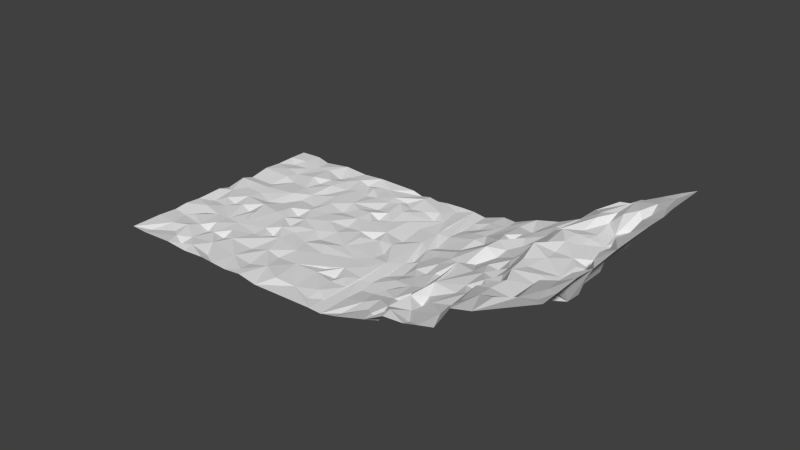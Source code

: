 # Source: Terrain.blend  (saved by Blender 2.73.9; exported with 4.5.12 LTS)
import bpy
from mathutils import Matrix  # noqa: F401  (used for matrix-valued properties, if any)

bpy.ops.wm.read_factory_settings(use_empty=True)
scene = bpy.context.scene
scene.name = 'Scene'

# ---- collections
col_collection_1 = bpy.data.collections.new('Collection 1'); scene.collection.children.link(col_collection_1)

# ---- world
world_world = bpy.data.worlds.new('World'); scene.world = world_world
world_world.color = (0.05088, 0.05088, 0.05088)
world_world.use_sun_shadow = False
world_world.sun_shadow_jitter_overblur = 0.0
world_world.cycles.sampling_method = 'MANUAL'
world_world.cycles.sample_map_resolution = 256

# ---- meshes
me_plane_002 = bpy.data.meshes.new('Plane.002')
me_plane_002.from_pydata([(-1.097, -1.0, 0.08054), (-1.099, -0.4581, 0.07963), (-1.091, -0.1368, 0.08714), (-1.092, 0.2995, 0.08683), (-1.096, 0.5045, 0.08383), (-1.094, 1.001, 0.08871), (-0.9972, 1.0, 0.02746), (-0.9967, 0.5224, 0.03258), (-0.9944, 0.2228, 0.04037), (-0.9999, 0.04762, 0.007961), (-0.9932, -0.06387, 0.03725), (-0.9972, -0.5572, 0.02408), (-0.9972, -0.7282, 0.03474), (-0.9961, -1.003, 0.03513), (-1.0, -0.4206, 0.02426), (-1.0, 0.3342, 0.007124), (-2.919, 1.0, 0.9068), (-2.917, 0.8393, 0.9089), (-2.919, 0.6681, 0.9066), (-2.914, 0.5109, 0.9164), (-2.912, 0.2228, 0.9184), (-2.927, 0.04762, 0.8888), (-2.912, -0.06387, 0.9151), (-2.918, -0.2979, 0.9064), (-2.92, -0.5572, 0.9035), (-2.917, -0.7282, 0.9138), (-2.915, -1.003, 0.9138), (-2.786, -1.0, 0.8456), (-2.518, -1.001, 0.7391), (-2.345, -1.0, 0.6431), (-2.163, -0.9959, 0.5723), (-2.045, -1.002, 0.5169), (-1.918, -1.0, 0.4497), (-1.767, -0.999, 0.3989), (-1.621, -1.001, 0.3015), (-1.097, -1.0, 0.08243), (-1.098, -0.8311, 0.07678), (-1.097, -0.6094, 0.08187), (-1.1, -0.4273, 0.07677), (-1.091, -0.1368, 0.08714), (-1.092, 0.2995, 0.08683), (-1.098, 0.4881, 0.08013), (-1.092, 0.626, 0.08975), (-1.094, 1.001, 0.08871), (-1.21, 1.001, 0.1417), (-1.45, 1.0, 0.2246), (-1.53, 1.0, 0.2784), (-1.695, 1.001, 0.361), (-2.022, 0.9996, 0.5139), (-2.214, 0.9999, 0.5843), (-2.399, 0.9998, 0.6848), (-2.646, 1.0, 0.7608), (-2.915, -0.4416, 0.9159), (-2.831, -0.2079, 0.8424), (-2.927, 0.3342, 0.8881), (-2.841, 0.774, 0.847), (-2.818, -0.9156, 0.8397), (-2.748, -0.7415, 0.8304), (-2.819, -0.559, 0.8398), (-2.781, -0.3409, 0.8439), (-2.74, -0.1429, 0.8386), (-2.833, 0.009091, 0.8686), (-2.781, 0.1381, 0.8391), (-2.8, 0.2395, 0.8574), (-2.668, 0.5031, 0.8018), (-2.773, 0.6284, 0.8505), (-2.771, 0.864, 0.8445), (-2.734, 1.002, 0.8305), (-2.666, -0.8095, 0.771), (-2.72, -0.5259, 0.82), (-2.715, -0.4162, 0.7921), (-2.667, -0.2489, 0.7924), (-2.668, -0.1429, 0.7669), (-2.702, 0.3332, 0.7874), (-2.667, 0.7672, 0.7878), (-2.569, -0.8691, 0.7465), (-2.613, -0.7021, 0.7834), (-2.571, -0.6187, 0.7492), (-2.585, -0.404, 0.7597), (-2.572, -0.1429, 0.7497), (-2.646, 0.006017, 0.7852), (-2.632, 0.1327, 0.7689), (-2.652, 0.2453, 0.7866), (-2.587, 0.4842, 0.7386), (-2.654, 0.6223, 0.7758), (-2.604, 0.8538, 0.7601), (-2.499, -0.9048, 0.678), (-2.499, -0.619, 0.678), (-2.48, -0.5238, 0.7208), (-2.491, -0.3887, 0.7082), (-2.498, -0.1521, 0.6814), (-2.488, 0.06338, 0.6908), (-2.484, 0.638, 0.7254), (-2.499, 0.8536, 0.7151), (-2.467, -0.8052, 0.6953), (-2.393, -0.6424, 0.6696), (-2.383, -0.1806, 0.6783), (-2.439, -0.02455, 0.6972), (-2.402, 0.2843, 0.6837), (-2.412, 0.4534, 0.6742), (-2.406, 0.619, 0.6532), (-2.35, -0.906, 0.6577), (-2.326, -0.619, 0.5994), (-2.311, -0.5238, 0.6319), (-2.367, -0.3989, 0.6557), (-2.392, 0.1269, 0.6434), (-2.347, 0.705, 0.6519), (-2.358, 0.8239, 0.6185), (-2.263, -0.06099, 0.6188), (-2.235, 0.07336, 0.602), (-2.302, 0.2702, 0.606), (-2.282, 0.3821, 0.6162), (-2.233, 0.4879, 0.5739), (-2.261, 0.6146, 0.6176), (-2.233, 0.7675, 0.6008), (-2.277, 0.8871, 0.6055), (-2.203, -0.9073, 0.5562), (-2.274, -0.7683, 0.6169), (-2.206, -0.633, 0.5911), (-2.072, -0.4468, 0.521), (-2.16, -0.4337, 0.55), (-2.154, -0.3137, 0.5571), (-2.158, -0.09052, 0.5653), (-2.152, 0.04762, 0.5209), (-2.136, 0.2443, 0.536), (-2.137, 0.6701, 0.5421), (-2.153, 0.8623, 0.568), (-2.027, -0.6154, 0.4766), (-1.951, -0.3645, 0.4713), (-2.066, -0.3333, 0.4816), (-2.046, -0.2381, 0.5244), (-2.059, -0.1429, 0.4961), (-2.1, 0.1592, 0.5363), (-2.054, 0.3557, 0.5169), (-2.117, 0.4964, 0.542), (-2.054, 0.6895, 0.5166), (-2.073, 0.8584, 0.5014), (-2.01, -0.8001, 0.4967), (-1.96, -0.1429, 0.4851), (-2.019, 0.001292, 0.5013), (-1.956, 0.213, 0.4665), (-1.922, 0.4839, 0.4592), (-1.967, 0.6947, 0.4531), (-1.96, 0.8095, 0.4851), (-1.886, -0.5703, 0.4369), (-1.931, -0.2252, 0.4571), (-1.845, -0.0772, 0.4128), (-1.951, 0.8997, 0.4537), (-1.826, -0.9281, 0.4175), (-1.862, -0.8006, 0.4086), (-1.847, 0.103, 0.4283), (-1.909, 0.3287, 0.4231), (-1.814, 0.4259, 0.4106), (-1.721, 0.6937, 0.3617), (-1.85, 0.7074, 0.4179), (-1.854, 0.8978, 0.4212), (-1.71, -0.7637, 0.3639), (-1.781, -0.5797, 0.3658), (-1.786, -0.2775, 0.3802), (-1.712, 0.1429, 0.339), (-1.716, 0.2881, 0.367), (-1.699, 0.4286, 0.3673), (-1.738, 0.5612, 0.3437), (-1.738, 0.7963, 0.3741), (-1.618, 0.9988, 0.299), (-1.723, -0.4296, 0.3641), (-1.744, -0.1528, 0.3484), (-1.685, 0.001127, 0.3505), (-1.561, 0.1293, 0.2943), (-1.632, 0.4286, 0.2852), (-1.612, 0.7144, 0.3372), (-1.625, 0.8095, 0.2997), (-1.53, -0.8621, 0.295), (-1.552, -0.339, 0.2857), (-1.611, -0.237, 0.3277), (-1.611, 0.3311, 0.3163), (-1.6, 0.5297, 0.3137), (-1.533, 0.7319, 0.2642), (-1.583, -0.5919, 0.3015), (-1.398, -0.459, 0.1944), (-1.502, -0.1403, 0.2667), (-1.484, 0.03812, 0.269), (-1.458, 0.1429, 0.2067), (-1.497, 0.4336, 0.26), (-1.513, 0.6111, 0.2813), (-1.522, 0.9222, 0.2879), (-1.384, -0.8362, 0.2038), (-1.385, -0.585, 0.2155), (-1.357, -0.1015, 0.1992), (-1.358, 0.1115, 0.199), (-1.403, 0.2522, 0.2227), (-1.378, 0.4983, 0.2197), (-1.289, 0.7137, 0.1318), (-1.419, 0.7607, 0.2142), (-1.357, 1.0, 0.1998), (-1.285, -0.5238, 0.1281), (-1.282, -0.4023, 0.166), (-1.323, -0.23, 0.1779), (-1.288, 0.8029, 0.1773), (-1.202, -0.8989, 0.1205), (-1.192, -0.7792, 0.1368), (-1.236, -0.6145, 0.1407), (-1.179, -0.5238, 0.1317), (-1.175, -0.2847, 0.1188), (-1.221, -0.1362, 0.1386), (-1.228, -0.01462, 0.119), (-1.236, 0.1109, 0.1538), (-1.245, 0.2431, 0.1233), (-1.258, 0.4869, 0.1487), (-1.18, 0.7097, 0.1175), (-1.222, 0.9167, 0.1315), (-0.9972, 1.0, 0.02746), (-0.9965, 0.8393, 0.02983), (-0.9977, 0.6681, 0.02708), (-0.9953, 0.5109, 0.03806), (-0.9944, 0.2228, 0.04037), (-0.9999, 0.04762, 0.007961), (-0.9932, -0.06387, 0.03725), (-0.9968, -0.2979, 0.02711), (-0.9972, -0.5572, 0.02408), (-0.9972, -0.7282, 0.03474), (-0.9961, -1.003, 0.03513), (-0.8527, -1.0, 0.005863), (-0.57, -1.001, -0.03053), (-0.3724, -1.0, -0.01622), (-0.21, -0.9959, -0.07771), (-0.08022, -1.002, -0.09346), (0.06089, -1.0, -0.1179), (0.2586, -0.999, 0.00856), (0.4316, -1.001, -0.02008), (0.9997, -1.0, -0.003423), (1.001, -0.8311, -0.0009323), (0.9999, -0.6094, 0.004093), (0.9987, -0.4273, -0.01005), (1.003, -0.1368, 0.003156), (1.002, 0.2995, 0.002378), (0.9992, 0.4881, -0.006143), (1.001, 0.626, 0.005115), (1.0, 1.001, 0.003638), (0.8718, 1.001, 0.003693), (0.619, 1.0, -0.01962), (0.5238, 1.0, -0.003709), (0.3398, 1.001, 0.003615), (-0.05794, 0.9996, -0.08926), (-0.266, 0.9999, -0.09108), (-0.4735, 0.9998, -0.05335), (-0.6983, 1.0, -0.04528), (-0.9964, -0.4416, 0.03718), (-0.8947, -0.2079, -0.009734), (-1.0, 0.3342, 0.007124), (-0.906, 0.774, -0.008234), (-0.8821, -0.9156, -0.008911), (-0.8122, -0.7415, 0.001843), (-0.8826, -0.559, -0.008853), (-0.8476, -0.3409, 0.005534), (-0.807, -0.1429, 0.01188), (-0.9041, 0.009091, 0.01485), (-0.8465, 0.1381, 0.0008608), (-0.8698, 0.2395, 0.0132), (-0.7271, 0.5031, -0.003187), (-0.8412, 0.6284, 0.0143), (-0.8378, 0.864, 0.009017), (-0.7983, 1.002, 0.00603), (-0.7171, -0.8095, -0.03232), (-0.7826, -0.5259, -0.0004177), (-0.7693, -0.4162, -0.02563), (-0.7234, -0.2489, -0.01191), (-0.7177, -0.1429, -0.03679), (-0.7553, 0.3332, -0.02642), (-0.7223, 0.7672, -0.01633), (-0.6212, -0.8691, -0.0377), (-0.669, -0.7021, -0.005412), (-0.6234, -0.6187, -0.03555), (-0.6398, -0.404, -0.02935), (-0.6241, -0.1429, -0.03525), (-0.7018, 0.006017, -0.01307), (-0.683, 0.1327, -0.02456), (-0.7075, 0.2453, -0.01323), (-0.636, 0.4842, -0.05031), (-0.7064, 0.6223, -0.02416), (-0.6578, 0.8538, -0.03421), (-0.5348, -0.9048, -0.08392), (-0.5348, -0.619, -0.08392), (-0.5282, -0.5238, -0.0374), (-0.5351, -0.3887, -0.05258), (-0.5345, -0.1521, -0.08022), (-0.5278, 0.06338, -0.06847), (-0.5334, 0.638, -0.03416), (-0.5445, 0.8536, -0.04807), (-0.5054, -0.8052, -0.01918), (-0.4273, -0.6424, -0.01195), (-0.4223, -0.1806, -0.0001651), (-0.4809, -0.02455, -0.00599), (-0.4415, 0.2843, -0.002982), (-0.4467, 0.4534, -0.01571), (-0.4703, 0.619, -0.08558), (-0.3838, -0.906, -0.005393), (-0.3773, -0.619, -0.1117), (-0.3735, -0.5238, -0.07628), (-0.3977, -0.3989, -0.01383), (-0.454, 0.1269, -0.09055), (-0.4137, 0.705, -0.06838), (-0.4136, 0.8239, -0.1035), (-0.3231, -0.06099, -0.0735), (-0.292, 0.07336, -0.08102), (-0.357, 0.2702, -0.09812), (-0.3411, 0.3821, -0.08213), (-0.281, 0.4879, -0.107), (-0.3216, 0.6146, -0.07428), (-0.2892, 0.7675, -0.08133), (-0.3329, 0.8871, -0.09073), (-0.243, -0.9073, -0.1054), (-0.3337, -0.7683, -0.07894), (-0.2613, -0.633, -0.08233), (-0.1076, -0.4468, -0.09812), (-0.2005, -0.4337, -0.09802), (-0.1971, -0.3137, -0.08939), (-0.2033, -0.09052, -0.0829), (-0.1839, 0.04762, -0.1232), (-0.1729, 0.2443, -0.1037), (-0.1754, 0.6701, -0.09812), (-0.2032, 0.8623, -0.08765), (-0.05047, -0.6154, -0.1261), (0.02286, -0.3645, -0.1076), (-0.08922, -0.3333, -0.1335), (-0.08415, -0.2381, -0.08679), (-0.08751, -0.1429, -0.1177), (-0.1388, 0.1592, -0.09217), (-0.08903, 0.3557, -0.09633), (-0.1568, 0.4964, -0.09214), (-0.08859, 0.6895, -0.09649), (-0.1027, 0.8584, -0.1171), (-0.04145, -0.8001, -0.1019), (0.01053, -0.1429, -0.09707), (-0.0507, 0.001292, -0.1001), (0.02012, 0.213, -0.1136), (0.0924, 0.4839, -0.0005233), (0.01361, 0.6947, -0.1298), (0.01053, 0.8095, -0.09707), (0.1342, -0.5703, -0.006077), (0.04631, -0.2252, -0.1149), (0.1814, -0.0772, -0.01119), (0.02848, 0.8997, -0.1242), (0.1975, -0.9281, 0.001222), (0.1682, -0.8006, -0.0218), (0.1657, 0.103, 0.03831), (0.1196, 0.3287, -0.02786), (0.1973, 0.4259, 0.01817), (0.3158, 0.6937, -0.006408), (0.1747, 0.7074, -0.008617), (0.1703, 0.8978, -0.006965), (0.3245, -0.7637, -5.766e-05), (0.2598, -0.5797, -0.02723), (0.223, -0.2775, -0.01424), (0.2936, 0.1429, -0.0608), (0.2913, 0.2881, -0.03257), (0.3085, 0.4286, -0.03351), (0.2682, 0.5612, -0.05419), (0.295, 0.7963, -0.002204), (0.4352, 0.9988, -0.02119), (0.2849, -0.4296, -0.03494), (0.262, -0.1528, -0.04899), (0.3215, 0.001127, -0.05138), (0.4413, 0.1293, -0.1167), (0.389, 0.4286, -0.07742), (0.3932, 0.7144, -0.07007), (0.4286, 0.8095, -0.0234), (0.517, -0.8621, 0.01142), (0.4492, -0.339, -0.1259), (0.3936, -0.237, -0.07959), (0.3927, 0.3311, -0.09098), (0.4032, 0.5297, -0.09436), (0.5272, 0.7319, -0.01772), (0.42, -0.5919, -0.1078), (0.6792, -0.459, -0.02559), (0.4981, -0.1403, -0.1486), (0.5154, 0.03812, -0.1476), (0.5368, 0.1429, -0.2116), (0.502, 0.4336, -0.1556), (0.4875, 0.6111, -0.1331), (0.5273, 0.9222, 0.008322), (0.6884, -0.8362, -0.01109), (0.6824, -0.585, -0.001003), (0.6371, -0.1015, -0.2266), (0.6364, 0.1115, -0.2268), (0.5932, 0.2522, -0.1998), (0.6174, 0.4983, -0.2046), (0.6556, 0.7137, -0.1485), (0.652, 0.7607, -0.01613), (0.7143, 1.0, -0.003709), (0.8095, -0.5238, -0.03931), (0.667, -0.3593, -0.246), (0.6699, -0.23, -0.2505), (0.7861, 0.8029, 0.00399), (0.8883, -0.8989, -0.01204), (0.8905, -0.7792, 0.00685), (0.8492, -0.6145, -0.00753), (0.9048, -0.5238, 0.007683), (0.9135, -0.2847, -0.002491), (0.8637, -0.1362, -0.003373), (0.8646, -0.01462, -0.02445), (0.8437, 0.1109, 0.004328), (0.848, 0.2431, -0.02716), (0.8257, 0.4869, -0.009435), (0.9097, 0.7097, -0.005664), (0.8649, 0.9167, -0.01053)], [], [(12, 11, 1), (13, 12, 0), (2, 14, 10), (3, 9, 8), (9, 3, 10), (4, 8, 15), (7, 6, 5), (0, 12, 1), (14, 1, 11), (2, 1, 14), (3, 2, 10), (4, 3, 8), (4, 15, 7), (5, 4, 7), (66, 67, 16), (85, 51, 67), (85, 93, 50), (93, 107, 50), (115, 49, 50), (126, 136, 48), (155, 47, 48), (155, 164, 47), (185, 45, 46), (210, 44, 194), (27, 56, 26), (26, 56, 57), (57, 58, 24), (24, 58, 52), (52, 59, 23), (59, 53, 23), (22, 53, 61), (61, 62, 20), (20, 62, 63), (19, 64, 65), (65, 55, 18), (17, 55, 66), (58, 69, 70), (52, 70, 59), (71, 60, 53), (55, 74, 66), (56, 27, 68), (57, 68, 76), (57, 76, 77), (58, 77, 69), (70, 78, 59), (59, 78, 71), (71, 72, 60), (60, 72, 80), (80, 81, 62), (62, 81, 82), (64, 84, 65), (65, 84, 74), (66, 74, 85), (69, 77, 78), (71, 89, 79), (73, 82, 83), (74, 84, 85), (28, 86, 75), (75, 86, 94), (94, 87, 77), (77, 87, 88), (88, 89, 78), (79, 90, 97), (97, 91, 80), (81, 91, 98), (98, 99, 83), (99, 92, 84), (84, 92, 93), (28, 29, 101), (88, 95, 104), (89, 104, 96), (91, 97, 105), (91, 105, 98), (99, 100, 92), (92, 100, 106), (106, 107, 93), (117, 102, 95), (95, 102, 103), (104, 108, 97), (108, 105, 97), (105, 109, 110), (98, 110, 111), (99, 111, 113), (30, 116, 101), (101, 116, 117), (118, 120, 103), (120, 121, 104), (121, 122, 104), (118, 119, 120), (122, 123, 109), (109, 123, 132), (132, 124, 110), (111, 124, 134), (112, 134, 125), (114, 125, 126), (31, 137, 117), (137, 127, 118), (118, 127, 128), (119, 129, 121), (121, 129, 130), (130, 131, 122), (122, 131, 139), (132, 133, 124), (135, 136, 126), (31, 32, 137), (127, 137, 144), (128, 145, 130), (130, 145, 138), (139, 140, 132), (140, 151, 133), (133, 151, 141), (141, 142, 135), (142, 143, 136), (136, 143, 147), (148, 149, 137), (137, 149, 144), (145, 146, 138), (139, 146, 150), (151, 152, 141), (142, 141, 154), (154, 147, 143), (32, 33, 148), (156, 157, 144), (144, 157, 165), (165, 158, 145), (158, 166, 146), (150, 160, 140), (140, 160, 151), (152, 162, 141), (141, 162, 153), (33, 156, 148), (158, 174, 166), (166, 167, 146), (167, 159, 150), (150, 159, 160), (160, 161, 152), (152, 161, 162), (163, 164, 155), (34, 172, 156), (156, 172, 178), (165, 173, 158), (168, 175, 160), (175, 169, 161), (161, 169, 176), (176, 170, 162), (153, 170, 171), (163, 171, 185), (178, 173, 165), (180, 181, 168), (176, 184, 170), (184, 177, 170), (187, 179, 178), (181, 182, 168), (168, 182, 190), (190, 183, 175), (176, 183, 184), (177, 193, 185), (178, 179, 196), (197, 188, 180), (180, 188, 189), (190, 191, 183), (183, 191, 192), (198, 194, 185), (35, 199, 186), (186, 199, 200), (200, 201, 187), (201, 195, 187), (187, 195, 196), (204, 205, 189), (189, 205, 206), (206, 207, 190), (207, 208, 191), (191, 208, 209), (193, 192, 198), (202, 38, 196), (196, 38, 203), (200, 36, 37), (202, 37, 38), (38, 39, 203), (39, 40, 206), (41, 42, 209), (209, 42, 43), (210, 43, 44), (17, 66, 16), (51, 85, 50), (107, 115, 50), (115, 126, 49), (49, 126, 48), (136, 147, 48), (147, 155, 48), (164, 185, 46), (45, 185, 194), (25, 26, 57), (25, 57, 24), (22, 23, 53), (21, 22, 61), (21, 61, 20), (20, 63, 54), (19, 54, 64), (18, 19, 65), (18, 55, 17), (52, 58, 70), (53, 59, 71), (53, 60, 61), (54, 63, 73), (54, 73, 64), (55, 65, 74), (57, 56, 68), (58, 57, 77), (61, 60, 80), (61, 80, 62), (63, 62, 82), (63, 82, 73), (64, 73, 83), (67, 66, 85), (27, 28, 75), (68, 27, 75), (68, 75, 76), (70, 69, 78), (78, 89, 71), (72, 71, 79), (72, 79, 80), (64, 83, 84), (75, 94, 76), (76, 94, 77), (77, 88, 78), (89, 90, 79), (80, 79, 97), (81, 80, 91), (82, 81, 98), (82, 98, 83), (83, 99, 84), (85, 84, 93), (86, 28, 101), (86, 101, 94), (87, 94, 95), (87, 95, 88), (89, 88, 104), (90, 89, 96), (90, 96, 97), (92, 106, 93), (94, 101, 117), (94, 117, 95), (95, 103, 104), (96, 104, 97), (98, 105, 110), (99, 98, 111), (100, 99, 113), (100, 113, 106), (29, 30, 101), (102, 117, 118), (102, 118, 103), (104, 103, 120), (104, 122, 108), (105, 108, 109), (111, 112, 113), (106, 113, 114), (107, 106, 114), (107, 114, 115), (108, 122, 109), (109, 132, 110), (111, 110, 124), (112, 111, 134), (113, 112, 125), (113, 125, 114), (115, 114, 126), (116, 30, 31), (116, 31, 117), (117, 137, 118), (119, 118, 128), (120, 119, 121), (121, 130, 122), (123, 122, 139), (123, 139, 132), (124, 133, 134), (125, 134, 135), (125, 135, 126), (129, 119, 128), (129, 128, 130), (131, 130, 138), (131, 138, 139), (132, 140, 133), (134, 133, 141), (134, 141, 135), (135, 142, 136), (32, 148, 137), (127, 144, 128), (138, 146, 139), (140, 139, 150), (142, 154, 143), (149, 156, 144), (128, 144, 165), (128, 165, 145), (145, 158, 146), (141, 153, 154), (147, 154, 163), (147, 163, 155), (149, 148, 156), (150, 146, 167), (151, 160, 152), (154, 153, 163), (156, 33, 34), (157, 156, 178), (157, 178, 165), (158, 173, 174), (159, 167, 168), (159, 168, 160), (160, 175, 161), (162, 161, 176), (162, 170, 153), (163, 153, 171), (164, 163, 185), (166, 174, 180), (166, 180, 167), (167, 180, 168), (169, 175, 183), (169, 183, 176), (170, 177, 171), (171, 177, 185), (172, 34, 186), (172, 186, 178), (174, 173, 197), (174, 197, 180), (168, 190, 175), (177, 184, 193), (34, 35, 186), (178, 186, 187), (173, 178, 196), (173, 196, 197), (181, 180, 189), (182, 181, 189), (182, 189, 190), (184, 183, 192), (184, 192, 193), (193, 198, 185), (186, 200, 187), (179, 187, 196), (188, 197, 204), (188, 204, 189), (189, 206, 190), (190, 207, 191), (192, 191, 209), (194, 198, 210), (195, 201, 202), (195, 202, 196), (197, 196, 203), (197, 203, 204), (207, 40, 208), (208, 41, 209), (192, 209, 198), (198, 209, 210), (199, 35, 36), (199, 36, 200), (201, 200, 37), (201, 37, 202), (203, 39, 204), (205, 204, 39), (205, 39, 206), (207, 206, 40), (208, 40, 41), (210, 209, 43), (261, 262, 211), (280, 246, 262), (280, 288, 245), (288, 302, 245), (310, 244, 245), (321, 331, 243), (350, 242, 243), (350, 359, 242), (380, 240, 241), (405, 239, 389), (222, 251, 221), (221, 251, 252), (252, 253, 219), (219, 253, 247), (247, 254, 218), (254, 248, 218), (217, 248, 256), (256, 257, 215), (215, 257, 258), (214, 259, 260), (260, 250, 213), (212, 250, 261), (253, 264, 265), (247, 265, 254), (266, 255, 248), (250, 269, 261), (251, 222, 263), (252, 263, 271), (252, 271, 272), (253, 272, 264), (265, 273, 254), (254, 273, 266), (266, 267, 255), (255, 267, 275), (275, 276, 257), (257, 276, 277), (259, 279, 260), (260, 279, 269), (261, 269, 280), (264, 272, 273), (266, 284, 274), (268, 277, 278), (269, 279, 280), (223, 281, 270), (270, 281, 289), (289, 282, 272), (272, 282, 283), (283, 284, 273), (274, 285, 292), (292, 286, 275), (276, 286, 293), (293, 294, 278), (294, 287, 279), (279, 287, 288), (223, 224, 296), (283, 290, 299), (284, 299, 291), (286, 292, 300), (286, 300, 293), (294, 295, 287), (287, 295, 301), (301, 302, 288), (312, 297, 290), (290, 297, 298), (299, 303, 292), (303, 300, 292), (300, 304, 305), (293, 305, 306), (294, 306, 308), (225, 311, 296), (296, 311, 312), (313, 315, 298), (315, 316, 299), (316, 317, 299), (313, 314, 315), (317, 318, 304), (304, 318, 327), (327, 319, 305), (306, 319, 329), (307, 329, 320), (309, 320, 321), (226, 332, 312), (332, 322, 313), (313, 322, 323), (314, 324, 316), (316, 324, 325), (325, 326, 317), (317, 326, 334), (327, 328, 319), (330, 331, 321), (226, 227, 332), (322, 332, 339), (323, 340, 325), (325, 340, 333), (334, 335, 327), (335, 346, 328), (328, 346, 336), (336, 337, 330), (337, 338, 331), (331, 338, 342), (343, 344, 332), (332, 344, 339), (340, 341, 333), (334, 341, 345), (346, 347, 336), (337, 336, 349), (349, 342, 338), (227, 228, 343), (351, 352, 339), (339, 352, 360), (360, 353, 340), (353, 361, 341), (345, 355, 335), (335, 355, 346), (347, 357, 336), (336, 357, 348), (228, 351, 343), (353, 369, 361), (361, 362, 341), (362, 354, 345), (345, 354, 355), (355, 356, 347), (347, 356, 357), (358, 359, 350), (229, 367, 351), (351, 367, 373), (360, 368, 353), (363, 370, 355), (370, 364, 356), (356, 364, 371), (371, 365, 357), (348, 365, 366), (358, 366, 380), (373, 368, 360), (375, 376, 363), (371, 379, 365), (379, 372, 365), (382, 374, 373), (376, 377, 363), (363, 377, 385), (385, 378, 370), (371, 378, 379), (372, 388, 380), (373, 374, 391), (392, 383, 375), (375, 383, 384), (385, 386, 378), (378, 386, 387), (393, 389, 380), (230, 394, 381), (381, 394, 395), (395, 396, 382), (396, 390, 382), (382, 390, 391), (399, 400, 384), (384, 400, 401), (401, 402, 385), (402, 403, 386), (386, 403, 404), (388, 387, 393), (397, 233, 391), (391, 233, 398), (395, 231, 232), (397, 232, 233), (233, 234, 398), (234, 235, 401), (236, 237, 404), (404, 237, 238), (405, 238, 239), (212, 261, 211), (246, 280, 245), (302, 310, 245), (310, 321, 244), (244, 321, 243), (331, 342, 243), (342, 350, 243), (359, 380, 241), (240, 380, 389), (220, 221, 252), (220, 252, 219), (217, 218, 248), (216, 217, 256), (216, 256, 215), (215, 258, 249), (214, 249, 259), (213, 214, 260), (213, 250, 212), (247, 253, 265), (248, 254, 266), (248, 255, 256), (249, 258, 268), (249, 268, 259), (250, 260, 269), (252, 251, 263), (253, 252, 272), (256, 255, 275), (256, 275, 257), (258, 257, 277), (258, 277, 268), (259, 268, 278), (262, 261, 280), (222, 223, 270), (263, 222, 270), (263, 270, 271), (265, 264, 273), (273, 284, 266), (267, 266, 274), (267, 274, 275), (259, 278, 279), (270, 289, 271), (271, 289, 272), (272, 283, 273), (284, 285, 274), (275, 274, 292), (276, 275, 286), (277, 276, 293), (277, 293, 278), (278, 294, 279), (280, 279, 288), (281, 223, 296), (281, 296, 289), (282, 289, 290), (282, 290, 283), (284, 283, 299), (285, 284, 291), (285, 291, 292), (287, 301, 288), (289, 296, 312), (289, 312, 290), (290, 298, 299), (291, 299, 292), (293, 300, 305), (294, 293, 306), (295, 294, 308), (295, 308, 301), (224, 225, 296), (297, 312, 313), (297, 313, 298), (299, 298, 315), (299, 317, 303), (300, 303, 304), (306, 307, 308), (301, 308, 309), (302, 301, 309), (302, 309, 310), (303, 317, 304), (304, 327, 305), (306, 305, 319), (307, 306, 329), (308, 307, 320), (308, 320, 309), (310, 309, 321), (311, 225, 226), (311, 226, 312), (312, 332, 313), (314, 313, 323), (315, 314, 316), (316, 325, 317), (318, 317, 334), (318, 334, 327), (319, 328, 329), (320, 329, 330), (320, 330, 321), (324, 314, 323), (324, 323, 325), (326, 325, 333), (326, 333, 334), (327, 335, 328), (329, 328, 336), (329, 336, 330), (330, 337, 331), (227, 343, 332), (322, 339, 323), (333, 341, 334), (335, 334, 345), (337, 349, 338), (344, 351, 339), (323, 339, 360), (323, 360, 340), (340, 353, 341), (336, 348, 349), (342, 349, 358), (342, 358, 350), (344, 343, 351), (345, 341, 362), (346, 355, 347), (349, 348, 358), (351, 228, 229), (352, 351, 373), (352, 373, 360), (353, 368, 369), (354, 362, 363), (354, 363, 355), (355, 370, 356), (357, 356, 371), (357, 365, 348), (358, 348, 366), (359, 358, 380), (361, 369, 375), (361, 375, 362), (362, 375, 363), (364, 370, 378), (364, 378, 371), (365, 372, 366), (366, 372, 380), (367, 229, 381), (367, 381, 373), (369, 368, 392), (369, 392, 375), (363, 385, 370), (372, 379, 388), (229, 230, 381), (373, 381, 382), (368, 373, 391), (368, 391, 392), (376, 375, 384), (377, 376, 384), (377, 384, 385), (379, 378, 387), (379, 387, 388), (388, 393, 380), (381, 395, 382), (374, 382, 391), (383, 392, 399), (383, 399, 384), (384, 401, 385), (385, 402, 386), (387, 386, 404), (389, 393, 405), (390, 396, 397), (390, 397, 391), (392, 391, 398), (392, 398, 399), (402, 235, 403), (403, 236, 404), (387, 404, 393), (393, 404, 405), (394, 230, 231), (394, 231, 395), (396, 395, 232), (396, 232, 397), (398, 234, 399), (400, 399, 234), (400, 234, 401), (402, 401, 235), (403, 235, 236), (405, 404, 238), (10, 14, 11, 219, 247, 218), (0, 1, 36, 37, 38), (36, 35, 0, 38, 37), (2, 38, 1, 37, 0, 39), (7, 15, 249, 214, 213, 6), (249, 7, 15, 213, 214), (4, 5, 42, 41, 40, 3), (3, 40, 41, 42, 4)])
me_plane_002.use_remesh_preserve_volume = False
me_plane_002.use_remesh_preserve_attributes = False
me_plane_002.use_mirror_vertex_groups = False
me_plane_002.update()

# ---- objects
ob_plane_000 = bpy.data.objects.new('Plane.000', me_plane_002)

# ---- transforms, parenting, visibility, modifiers, constraints
ob_plane_000.location = (20.33, 0.0, 3.738)
ob_plane_000.rotation_euler = (0.0, -0.4251, 0.0)
ob_plane_000.scale = (10.0, 10.0, 10.0)
ob_plane_000.lineart.crease_threshold = 0.0

# ---- collection membership
col_collection_1.objects.link(ob_plane_000)

# ---- scene / render settings (as saved in the file)
scene.frame_start = 1; scene.frame_end = 250; scene.frame_set(1)
scene.render.engine = 'BLENDER_EEVEE_NEXT'
scene.render.resolution_percentage = 50
scene.render.dither_intensity = 0.0
scene.cycles.use_denoising = False
scene.cycles.samples = 10
scene.cycles.sampling_pattern = 'TABULATED_SOBOL'
scene.cycles.light_sampling_threshold = 0.0
scene.cycles.use_adaptive_sampling = False
scene.cycles.use_light_tree = False
scene.cycles.blur_glossy = 0.0
scene.cycles.pixel_filter_type = 'GAUSSIAN'
scene.cycles.sample_clamp_indirect = 0.0
scene.view_settings.view_transform = 'Standard'
bpy.context.view_layer.update()

# ---- added for rendering (the .blend has no active camera and no usable light): camera, sun
cam_auto = bpy.data.cameras.new('AutoCamera')
cam_auto.lens = 50.0
cam_auto.sensor_width = 36.0
cam_auto.clip_end = 1000.0
ob_auto_camera = bpy.data.objects.new('AutoCamera', cam_auto)
scene.collection.objects.link(ob_auto_camera)
ob_auto_camera.location = (58.9085, -58.4747, 41.7908)
ob_auto_camera.rotation_euler = (1.09748, -7.21219e-08, 0.694738)
scene.camera = ob_auto_camera
light_auto_sun = bpy.data.lights.new('AutoSun', 'SUN')
light_auto_sun.energy = 3.0
light_auto_sun.angle = 0.0523599
ob_auto_sun = bpy.data.objects.new('AutoSun', light_auto_sun)
scene.collection.objects.link(ob_auto_sun)
ob_auto_sun.rotation_euler = (0.872665, 0.174533, 0.523599)
bpy.context.view_layer.update()

